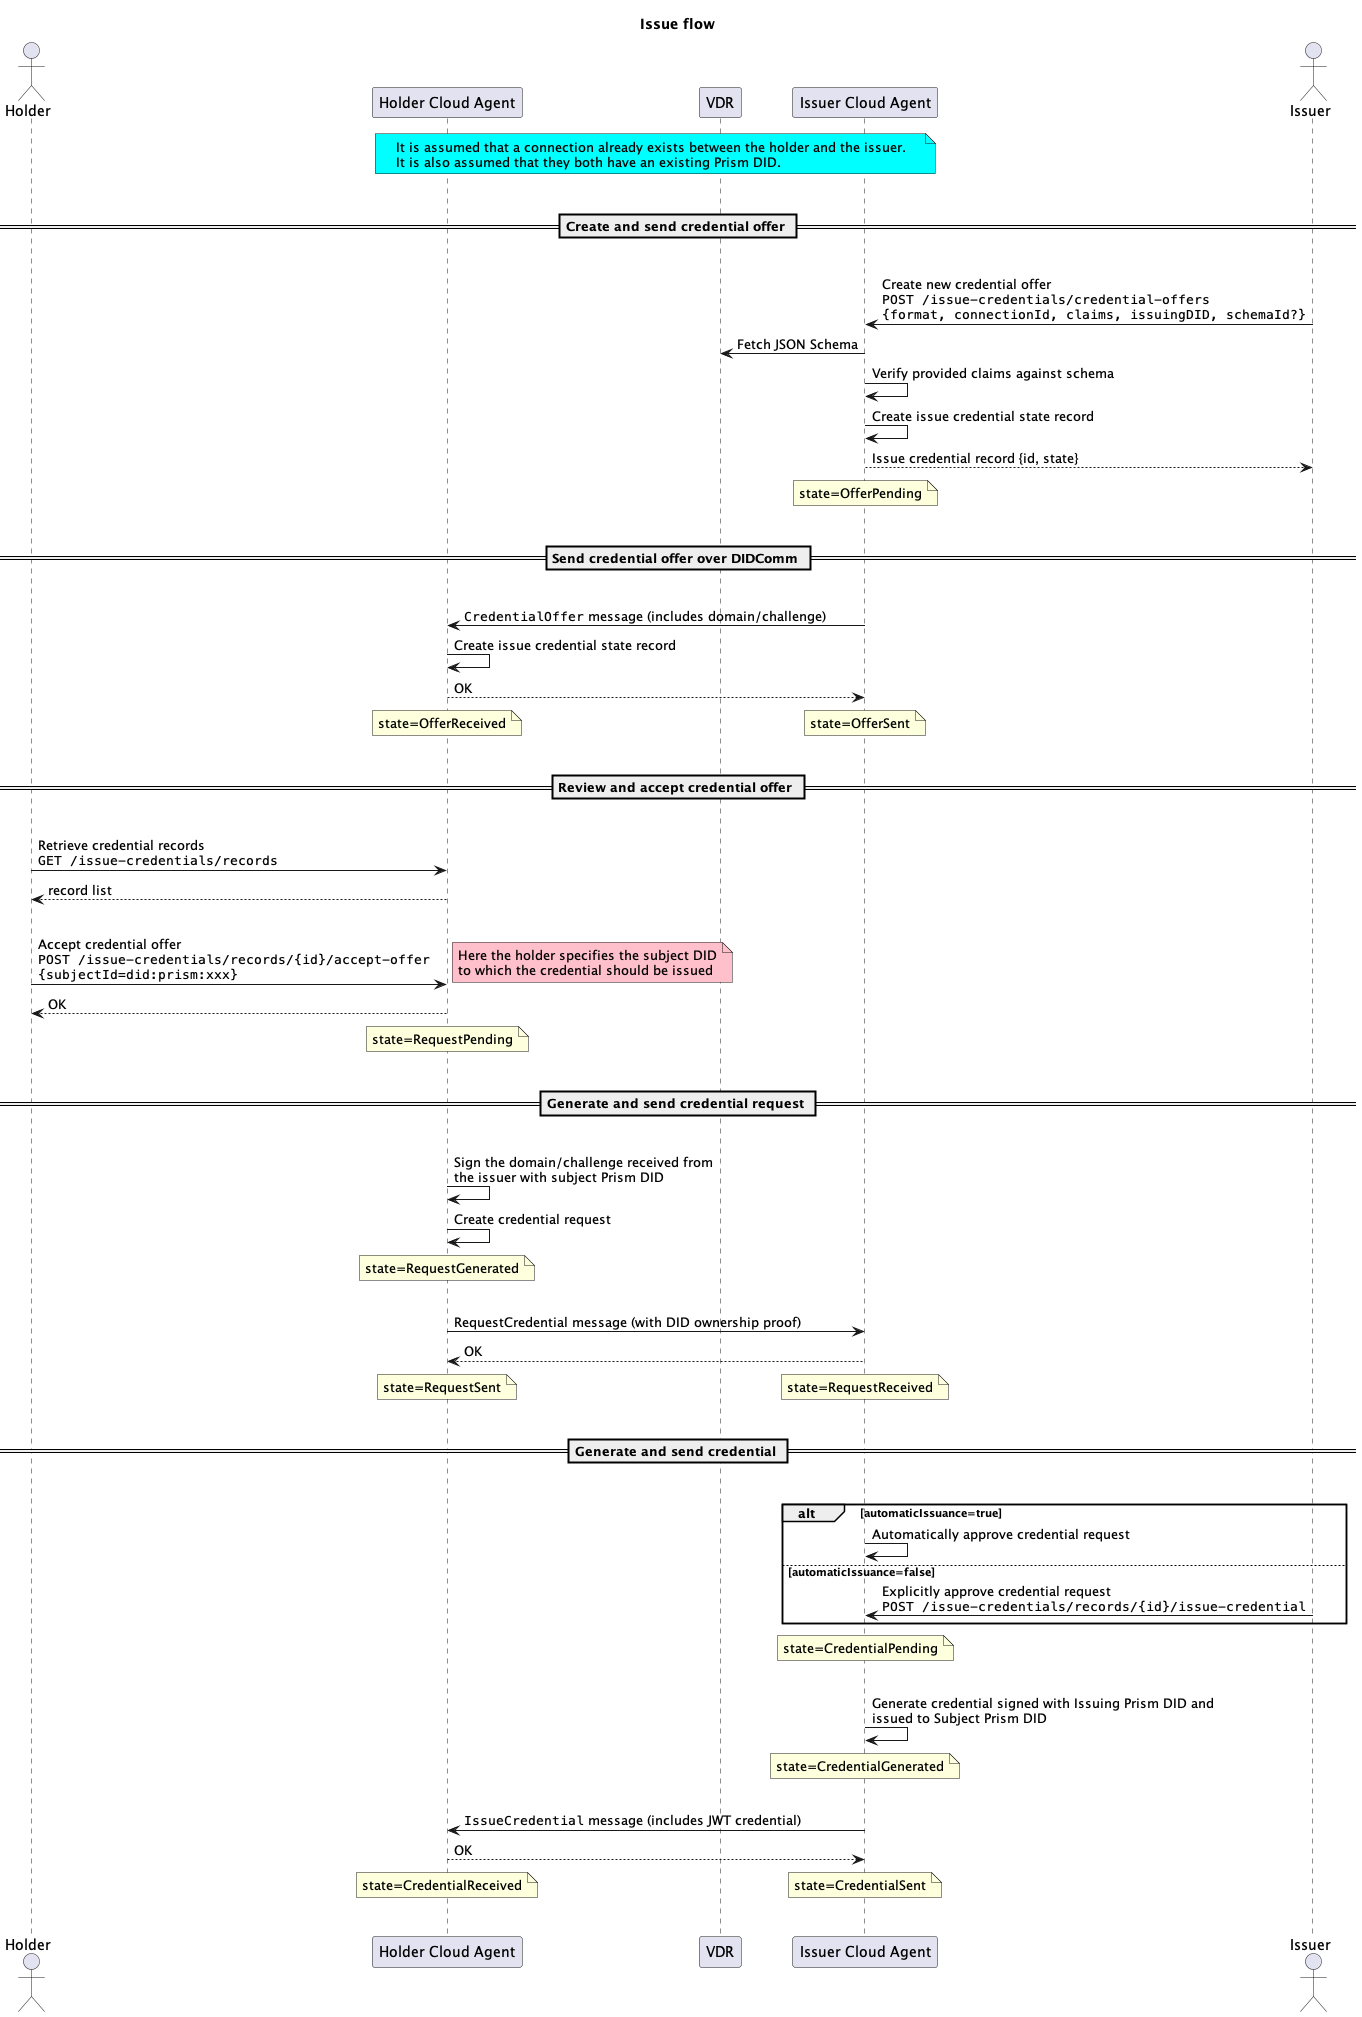

The diagram above was rendered by PlantUML. Its source (embedded in the PNG):
@startuml
title Issue flow

actor Holder as holder
participant "Holder Cloud Agent" as holderAgent
participant VDR
participant "Issuer Cloud Agent" as issuerAgent
actor Issuer as issuer

note over holderAgent, issuerAgent #aqua
    It is assumed that a connection already exists between the holder and the issuer.
    It is also assumed that they both have an existing Prism DID.
end note
|||
== Create and send credential offer ==
|||
issuer -> issuerAgent: Create new credential offer\n""POST /issue-credentials/credential-offers""\n""{format, connectionId, claims, issuingDID, schemaId?}""
issuerAgent -> VDR: Fetch JSON Schema
issuerAgent -> issuerAgent: Verify provided claims against schema
issuerAgent -> issuerAgent: Create issue credential state record
issuerAgent --> issuer: Issue credential record {id, state}
note over issuerAgent: state=OfferPending
|||

== Send credential offer over DIDComm ==
|||
issuerAgent -> holderAgent: ""CredentialOffer"" message (includes domain/challenge)
holderAgent -> holderAgent: Create issue credential state record
holderAgent --> issuerAgent: OK
note over holderAgent: state=OfferReceived
/ note over issuerAgent: state=OfferSent
|||

== Review and accept credential offer ==
|||
holder -> holderAgent: Retrieve credential records\n""GET /issue-credentials/records""
holderAgent --> holder: record list
|||
holder -> holderAgent: Accept credential offer\n""POST /issue-credentials/records/{id}/accept-offer""\n""{subjectId=did:prism:xxx}""
note right #pink: Here the holder specifies the subject DID\nto which the credential should be issued
holderAgent --> holder: OK
note over holderAgent: state=RequestPending
|||

== Generate and send credential request ==
|||
holderAgent -> holderAgent: Sign the domain/challenge received from\nthe issuer with subject Prism DID
holderAgent -> holderAgent: Create credential request
note over holderAgent: state=RequestGenerated
|||
holderAgent -> issuerAgent: RequestCredential message (with DID ownership proof)
issuerAgent --> holderAgent: OK
note over holderAgent: state=RequestSent
/ note over issuerAgent: state=RequestReceived
|||

== Generate and send credential ==
|||
alt automaticIssuance=true
issuerAgent -> issuerAgent: Automatically approve credential request
else automaticIssuance=false
issuer -> issuerAgent: Explicitly approve credential request\n""POST /issue-credentials/records/{id}/issue-credential""
end
note over issuerAgent: state=CredentialPending
|||
issuerAgent -> issuerAgent: Generate credential signed with Issuing Prism DID and\nissued to Subject Prism DID
note over issuerAgent: state=CredentialGenerated
|||
issuerAgent -> holderAgent: ""IssueCredential"" message (includes JWT credential)
holderAgent --> issuerAgent: OK
note over issuerAgent: state=CredentialSent
/ note over holderAgent: state=CredentialReceived
|||
@enduml